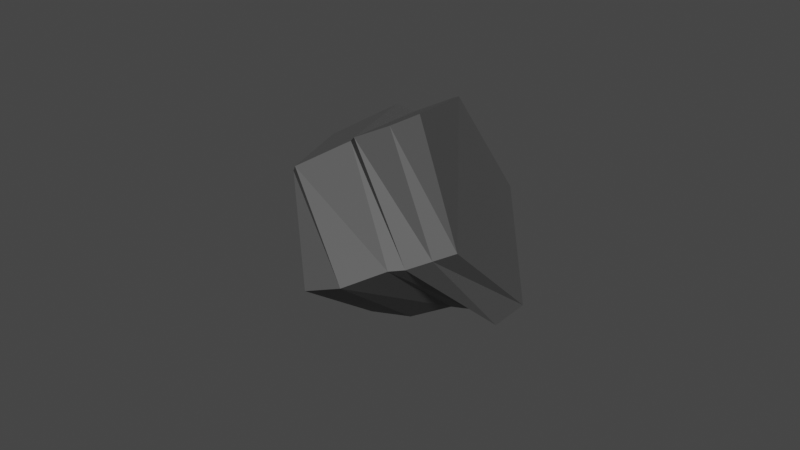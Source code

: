 # Source: kamien1.blend  (saved by Blender 2.93.21; exported with 4.5.12 LTS)
import bpy
from mathutils import Matrix  # noqa: F401  (used for matrix-valued properties, if any)

bpy.ops.wm.read_factory_settings(use_empty=True)
scene = bpy.context.scene
scene.name = 'Scene'

# ---- collections
col_collection = bpy.data.collections.new('Collection'); scene.collection.children.link(col_collection)

# ---- materials (node trees are filled in below, after node groups)
mat_material_003 = bpy.data.materials.new('Material.003')
mat_material_003.use_transparent_shadow = False

# ---- material node trees
mat_material_003.use_nodes = True; mat_material_003.node_tree.nodes.clear()
_N = mat_material_003.node_tree.nodes; _L = mat_material_003.node_tree.links
n0 = _N.new('ShaderNodeBsdfPrincipled'); n0.name = 'Principled BSDF'; n0.location = (10, 300)
n0.distribution = 'GGX'
n0.subsurface_method = 'BURLEY'
n0.inputs[0].default_value = (0.1025, 0.1025, 0.1025, 1.0)
n0.inputs[2].default_value = 0.5221
n0.inputs[3].default_value = 1.45
n0.inputs[27].default_value = (0.0, 0.0, 0.0, 1.0)
n0.inputs[28].default_value = 1.0
n1 = _N.new('ShaderNodeOutputMaterial'); n1.name = 'Material Output'; n1.location = (300, 300)
_L.new(n0.outputs[0], n1.inputs[0])
n1.is_active_output = True

# ---- world
world_world = bpy.data.worlds.new('World'); scene.world = world_world
world_world.use_nodes = True; world_world.node_tree.nodes.clear()
_N = world_world.node_tree.nodes; _L = world_world.node_tree.links
n0 = _N.new('ShaderNodeOutputWorld'); n0.name = 'World Output'; n0.location = (300, 300)
n1 = _N.new('ShaderNodeBackground'); n1.name = 'Background'; n1.location = (10, 300)
n1.inputs[0].default_value = (0.05088, 0.05088, 0.05088, 1.0)
_L.new(n1.outputs[0], n0.inputs[0])
n0.is_active_output = True
world_world.color = (0.05088, 0.05088, 0.05088)
world_world.use_sun_shadow = False
world_world.sun_shadow_jitter_overblur = 0.0

# ---- meshes
me_plane_018 = bpy.data.meshes.new('Plane.018')
me_plane_018.from_pydata([(0.2239, 0.4267, 0.123), (0.8989, -0.2774, 0.123), (0.6229, -0.7405, 0.08015), (-0.6377, -0.5234, 0.08015), (-0.5192, 0.05787, 0.0), (-0.4235, -0.5603, 0.0), (0.4088, -0.7036, 0.0), (0.848, -0.2243, -0.02175), (0.2748, 0.3736, -0.02175), (-0.5192, 0.05787, 0.1124), (0.3253, 0.3209, 0.2489), (-0.5192, 0.05787, 0.2377), (0.7975, -0.1716, 0.2489), (0.524, -0.7264, 0.2737), (-0.5419, -0.5429, 0.2737), (0.3609, 0.2838, 0.3494), (-0.5225, 0.04109, 0.3132), (0.7647, -0.1365, 0.3634), (0.3575, -0.7663, 0.3022), (-0.3487, -0.5633, 0.3571), (0.3691, 0.273, 0.5695), (-0.5708, 0.05009, 0.5222), (0.7647, -0.1365, 0.5495), (0.2516, -0.7168, 0.6353), (-0.2965, -0.5479, 0.6659), (0.3284, 0.1903, 0.7458), (-0.4066, 0.01027, 0.7506), (0.648, -0.148, 0.7506), (0.2106, -0.6149, 0.719), (-0.1982, -0.5445, 0.719), (0.7021, -0.4825, 0.2604), (0.5613, -0.5271, 0.3529), (0.5835, 0.05164, 0.123), (0.5289, -0.3357, 0.7499), (0.5936, 0.0411, 0.2489), (0.6852, 0.02845, 0.3301), (0.7411, -0.01994, 0.5917), (0.5968, -0.08959, 0.7458), (0.6187, -0.4097, 0.5574), (0.5718, 0.06377, -0.02175), (0.6967, 0.0194, 0.4357), (0.04771, -0.1635, 0.7502), (0.37, -0.282, 0.75), (0.7043, -0.518, 0.6881), (0.914, -0.1256, 0.6768), (0.6401, -0.3971, 0.8363), (0.7592, -0.2095, 0.8369)], [], [(8, 4, 9, 0), (6, 7, 1, 2), (3, 2, 13, 14), (8, 39, 7, 6, 5, 4), (4, 5, 3, 9), (7, 39, 1), (5, 6, 2, 3), (11, 14, 19, 16), (0, 9, 11, 10), (2, 1, 30, 13), (1, 32, 34, 12), (9, 3, 14, 11), (19, 18, 23, 24), (13, 30, 31, 18), (10, 11, 16, 15), (14, 13, 18, 19), (12, 34, 35, 17), (21, 24, 29, 26), (17, 35, 40, 36, 22), (16, 19, 24, 21), (18, 31, 38, 23), (15, 16, 21, 20), (25, 26, 41, 37), (23, 38, 33, 28), (20, 21, 26, 25), (24, 23, 28, 29), (22, 36, 37, 27), (45, 43, 44, 46), (37, 36, 20, 25), (35, 34, 10, 15), (22, 27, 46, 44), (31, 30, 12, 17), (38, 31, 17, 22), (34, 32, 0, 10), (1, 39, 32), (32, 39, 8, 0), (30, 1, 12), (36, 40, 35, 15, 20), (37, 41, 26, 29, 42, 33, 27), (33, 42, 29, 28), (38, 22, 44, 43), (27, 33, 45, 46), (33, 38, 43, 45)])
_uv = me_plane_018.uv_layers.new(name='UVMap')
_uv.uv.foreach_set('vector', [0.6451, 0.01628, 0.6451, 0.3224, 0.6162, 0.3231, 0.6056, 0.02834, 0.2698, 0.1466, 0.1277, 0.0206, 0.1398, 0.0, 0.2702, 0.06909, 0.434, 0.0, 0.434, 0.4582, 0.3839, 0.4222, 0.3839, 0.03476, 0.0, 0.2595, 0.06618, 0.1357, 0.1277, 0.0206, 0.2698, 0.1466, 0.2698, 0.4494, 0.1159, 0.5208, 0.1159, 0.5208, 0.2698, 0.4494, 0.2702, 0.5276, 0.1164, 0.5213, 0.1984, 0.5541, 0.1984, 0.6971, 0.1609, 0.5276, 0.4547, 0.07793, 0.4547, 0.3805, 0.434, 0.4582, 0.434, 0.0, 0.4803, 0.8074, 0.6328, 0.8082, 0.6462, 0.8595, 0.4841, 0.8322, 0.6056, 0.02834, 0.6162, 0.3231, 0.584, 0.3239, 0.5778, 0.007111, 0.4786, 0.6746, 0.4836, 0.4812, 0.5251, 0.5788, 0.5334, 0.6866, 0.1609, 0.5276, 0.1609, 0.691, 0.1283, 0.6856, 0.1283, 0.58, 0.481, 0.7652, 0.6246, 0.7317, 0.6328, 0.8082, 0.4803, 0.8074, 0.3627, 0.1039, 0.3749, 0.3668, 0.2896, 0.3255, 0.2834, 0.1206, 0.2437, 0.6354, 0.2493, 0.5276, 0.2701, 0.5712, 0.2701, 0.6845, 0.5778, 0.007111, 0.584, 0.3239, 0.5652, 0.3275, 0.5536, 3.227e-05, 0.3839, 0.03476, 0.3839, 0.4222, 0.3749, 0.3668, 0.3627, 0.1039, 0.1283, 0.58, 0.1283, 0.6856, 0.1062, 0.6602, 0.09863, 0.5972, 0.4786, 0.8969, 0.643, 0.9701, 0.6462, 1.0, 0.4949, 0.9933, 0.09863, 0.5972, 0.1062, 0.6602, 0.07884, 0.655, 0.03835, 0.6337, 0.05042, 0.597, 0.4841, 0.8322, 0.6462, 0.8595, 0.643, 0.9701, 0.4786, 0.8969, 0.5493, 0.7317, 0.5556, 0.6187, 0.6064, 0.5681, 0.6405, 0.7317, 0.5536, 3.227e-05, 0.5652, 0.3275, 0.5108, 0.3442, 0.4975, 0.0, 0.4553, 0.5533, 0.4786, 0.8226, 0.395, 0.6919, 0.3629, 0.4984, 0.6405, 0.7317, 0.6064, 0.5681, 0.6618, 0.5606, 0.6662, 0.7083, 0.4975, 0.0, 0.5108, 0.3442, 0.4547, 0.2947, 0.4549, 0.02458, 0.2834, 0.1206, 0.2896, 0.3255, 0.2702, 0.3033, 0.2702, 0.1547, 0.05042, 0.597, 0.03835, 0.6337, 0.001181, 0.6496, 0.0, 0.6217, 0.199, 0.5498, 0.2437, 0.5276, 0.2437, 0.6858, 0.1984, 0.6293, 0.001181, 0.6496, 0.03835, 0.6337, 0.04528, 0.801, 0.001181, 0.7885, 0.1062, 0.6602, 0.1283, 0.6856, 0.1283, 0.8245, 0.1023, 0.806, 0.4547, 0.4267, 0.4657, 0.3446, 0.4946, 0.3442, 0.5036, 0.4267, 0.5556, 0.6187, 0.5251, 0.5788, 0.5235, 0.4682, 0.555, 0.4621, 0.6064, 0.5681, 0.5556, 0.6187, 0.555, 0.4621, 0.602, 0.4582, 0.1283, 0.6856, 0.1609, 0.691, 0.1609, 0.8771, 0.1283, 0.8245, 0.1609, 0.5276, 0.1984, 0.6971, 0.1609, 0.691, 0.1609, 0.691, 0.1984, 0.6971, 0.1984, 0.8509, 0.1609, 0.8771, 0.5251, 0.5788, 0.4836, 0.4812, 0.5235, 0.4682, 0.03835, 0.6337, 0.07884, 0.655, 0.1062, 0.6602, 0.1023, 0.806, 0.04528, 0.801, 0.3629, 0.4984, 0.395, 0.6919, 0.4786, 0.8226, 0.3245, 0.8226, 0.3368, 0.5986, 0.3093, 0.552, 0.344, 0.4885, 0.3093, 0.552, 0.3368, 0.5986, 0.3245, 0.8226, 0.2702, 0.6942, 0.1984, 0.8245, 0.1984, 0.7134, 0.2311, 0.6858, 0.2311, 0.8453, 0.344, 0.4885, 0.3093, 0.552, 0.285, 0.5217, 0.3197, 0.4582, 0.5072, 0.4206, 0.5036, 0.3442, 0.5463, 0.3653, 0.5463, 0.424])
me_plane_018.materials.append(mat_material_003)
me_plane_018.use_remesh_preserve_volume = False
me_plane_018.use_remesh_preserve_attributes = False
me_plane_018.use_mirror_vertex_groups = False
me_plane_018.update()

# ---- objects
ob_kamien_3 = bpy.data.objects.new('kamien 3', me_plane_018)

# ---- transforms, parenting, visibility, modifiers, constraints
ob_kamien_3.location = (0.2187, 0.009822, -0.0862)
ob_kamien_3.rotation_euler = (4.258, 0.4128, 1.929)
ob_kamien_3.scale = (0.7111, 0.7111, 0.7111)
ob_kamien_3.lineart.crease_threshold = 0.0

# ---- collection membership
col_collection.objects.link(ob_kamien_3)

# ---- scene / render settings (as saved in the file)
scene.frame_start = 1; scene.frame_end = 250; scene.frame_set(1)
scene.render.engine = 'BLENDER_EEVEE_NEXT'
scene.cycles.use_denoising = False
scene.cycles.samples = 128
scene.cycles.sampling_pattern = 'TABULATED_SOBOL'
scene.cycles.use_adaptive_sampling = False
scene.cycles.use_light_tree = False
scene.view_settings.view_transform = 'Filmic'
bpy.context.view_layer.update()

# ---- added for rendering (the .blend has no active camera and no usable light): camera, sun
cam_auto = bpy.data.cameras.new('AutoCamera')
cam_auto.lens = 50.0
cam_auto.sensor_width = 36.0
cam_auto.clip_end = 1000.0
ob_auto_camera = bpy.data.objects.new('AutoCamera', cam_auto)
scene.collection.objects.link(ob_auto_camera)
ob_auto_camera.location = (2.07094, -2.63235, 1.59685)
ob_auto_camera.rotation_euler = (1.09748, -7.21219e-08, 0.694738)
scene.camera = ob_auto_camera
light_auto_sun = bpy.data.lights.new('AutoSun', 'SUN')
light_auto_sun.energy = 3.0
light_auto_sun.angle = 0.0523599
ob_auto_sun = bpy.data.objects.new('AutoSun', light_auto_sun)
scene.collection.objects.link(ob_auto_sun)
ob_auto_sun.rotation_euler = (0.872665, 0.174533, 0.523599)
bpy.context.view_layer.update()
